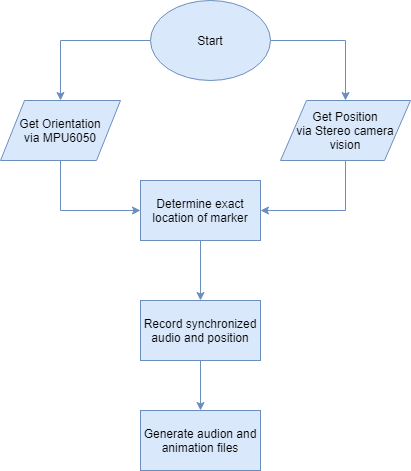

The diagram above was exported from draw.io. Its source (the exported page's mxGraphModel, read from the mxfile embedded in the PNG):
<mxGraphModel dx="868" dy="403" grid="1" gridSize="10" guides="1" tooltips="1" connect="1" arrows="1" fold="1" page="1" pageScale="1" pageWidth="850" pageHeight="1100" math="0" shadow="0">
  <root>
    <mxCell id="0" />
    <mxCell id="1" parent="0" />
    <mxCell id="En1FSKSgOp9XneWM3C6I-7" style="edgeStyle=orthogonalEdgeStyle;rounded=0;orthogonalLoop=1;jettySize=auto;html=1;exitX=0;exitY=0.5;exitDx=0;exitDy=0;entryX=0.5;entryY=0;entryDx=0;entryDy=0;fillColor=#dae8fc;strokeColor=#6c8ebf;" edge="1" parent="1" source="En1FSKSgOp9XneWM3C6I-1" target="En1FSKSgOp9XneWM3C6I-2">
      <mxGeometry relative="1" as="geometry" />
    </mxCell>
    <mxCell id="En1FSKSgOp9XneWM3C6I-8" style="edgeStyle=orthogonalEdgeStyle;rounded=0;orthogonalLoop=1;jettySize=auto;html=1;fillColor=#dae8fc;strokeColor=#6c8ebf;" edge="1" parent="1" source="En1FSKSgOp9XneWM3C6I-1" target="En1FSKSgOp9XneWM3C6I-3">
      <mxGeometry relative="1" as="geometry" />
    </mxCell>
    <mxCell id="En1FSKSgOp9XneWM3C6I-1" value="Start" style="ellipse;whiteSpace=wrap;html=1;fillColor=#dae8fc;strokeColor=#6c8ebf;" vertex="1" parent="1">
      <mxGeometry x="390" y="120" width="120" height="80" as="geometry" />
    </mxCell>
    <mxCell id="En1FSKSgOp9XneWM3C6I-9" style="edgeStyle=orthogonalEdgeStyle;rounded=0;orthogonalLoop=1;jettySize=auto;html=1;exitX=0.5;exitY=1;exitDx=0;exitDy=0;entryX=0;entryY=0.5;entryDx=0;entryDy=0;fillColor=#dae8fc;strokeColor=#6c8ebf;" edge="1" parent="1" source="En1FSKSgOp9XneWM3C6I-2" target="En1FSKSgOp9XneWM3C6I-4">
      <mxGeometry relative="1" as="geometry" />
    </mxCell>
    <mxCell id="En1FSKSgOp9XneWM3C6I-2" value="Get Orientation&lt;br&gt;via MPU6050" style="shape=parallelogram;perimeter=parallelogramPerimeter;whiteSpace=wrap;html=1;fillColor=#dae8fc;strokeColor=#6c8ebf;" vertex="1" parent="1">
      <mxGeometry x="240" y="220" width="120" height="60" as="geometry" />
    </mxCell>
    <mxCell id="En1FSKSgOp9XneWM3C6I-10" style="edgeStyle=orthogonalEdgeStyle;rounded=0;orthogonalLoop=1;jettySize=auto;html=1;entryX=1;entryY=0.5;entryDx=0;entryDy=0;exitX=0.5;exitY=1;exitDx=0;exitDy=0;fillColor=#dae8fc;strokeColor=#6c8ebf;" edge="1" parent="1" source="En1FSKSgOp9XneWM3C6I-3" target="En1FSKSgOp9XneWM3C6I-4">
      <mxGeometry relative="1" as="geometry" />
    </mxCell>
    <mxCell id="En1FSKSgOp9XneWM3C6I-3" value="Get Position&lt;br&gt;via Stereo camera vision" style="shape=parallelogram;perimeter=parallelogramPerimeter;whiteSpace=wrap;html=1;fillColor=#dae8fc;strokeColor=#6c8ebf;" vertex="1" parent="1">
      <mxGeometry x="520" y="220" width="130" height="60" as="geometry" />
    </mxCell>
    <mxCell id="En1FSKSgOp9XneWM3C6I-13" value="" style="edgeStyle=orthogonalEdgeStyle;rounded=0;orthogonalLoop=1;jettySize=auto;html=1;fillColor=#dae8fc;strokeColor=#6c8ebf;" edge="1" parent="1" source="En1FSKSgOp9XneWM3C6I-4" target="En1FSKSgOp9XneWM3C6I-12">
      <mxGeometry relative="1" as="geometry" />
    </mxCell>
    <mxCell id="En1FSKSgOp9XneWM3C6I-4" value="Determine exact location of marker" style="rounded=0;whiteSpace=wrap;html=1;fillColor=#dae8fc;strokeColor=#6c8ebf;" vertex="1" parent="1">
      <mxGeometry x="380" y="300" width="120" height="60" as="geometry" />
    </mxCell>
    <mxCell id="En1FSKSgOp9XneWM3C6I-15" value="" style="edgeStyle=orthogonalEdgeStyle;rounded=0;orthogonalLoop=1;jettySize=auto;html=1;fillColor=#dae8fc;strokeColor=#6c8ebf;" edge="1" parent="1" source="En1FSKSgOp9XneWM3C6I-12" target="En1FSKSgOp9XneWM3C6I-14">
      <mxGeometry relative="1" as="geometry" />
    </mxCell>
    <mxCell id="En1FSKSgOp9XneWM3C6I-12" value="Record synchronized audio and position" style="rounded=0;whiteSpace=wrap;html=1;fillColor=#dae8fc;strokeColor=#6c8ebf;" vertex="1" parent="1">
      <mxGeometry x="380" y="420" width="120" height="60" as="geometry" />
    </mxCell>
    <mxCell id="En1FSKSgOp9XneWM3C6I-14" value="Generate audion and animation files" style="rounded=0;whiteSpace=wrap;html=1;fillColor=#dae8fc;strokeColor=#6c8ebf;" vertex="1" parent="1">
      <mxGeometry x="380" y="530" width="120" height="60" as="geometry" />
    </mxCell>
  </root>
</mxGraphModel>